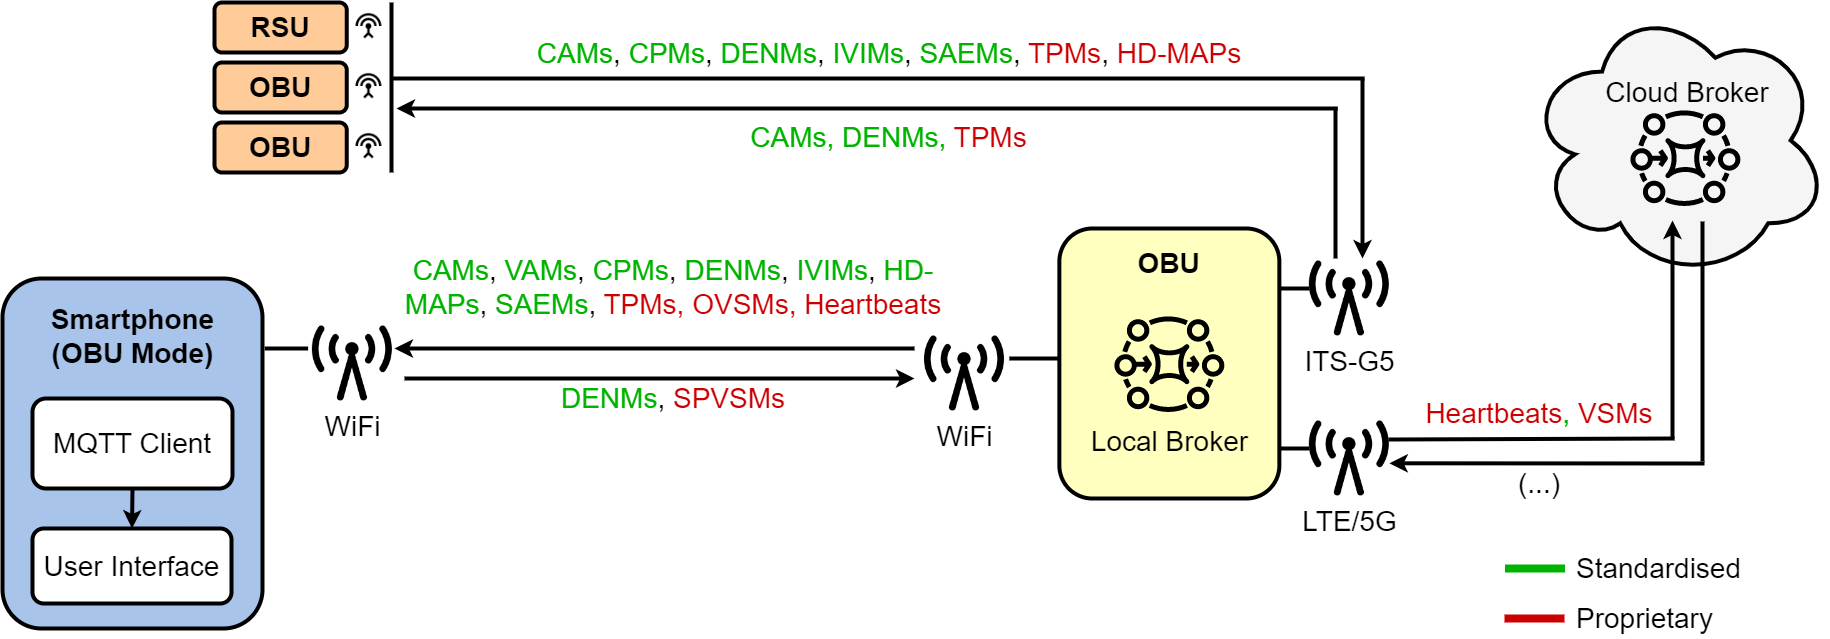

The diagram above was exported from draw.io. Its source (the exported page's mxGraphModel, read from the mxfile embedded in the PNG):
<mxGraphModel dx="1909" dy="1049" grid="1" gridSize="10" guides="1" tooltips="1" connect="1" arrows="1" fold="1" page="1" pageScale="1" pageWidth="1900" pageHeight="700" math="0" shadow="0">
  <root>
    <mxCell id="0" />
    <mxCell id="1" parent="0" />
    <mxCell id="q48udP5sPcgmtKvsjGWE-3" value="" style="rounded=1;whiteSpace=wrap;html=1;strokeWidth=4;fillColor=#A9C4EB;" parent="1" vertex="1">
      <mxGeometry x="30" y="308" width="260" height="350" as="geometry" />
    </mxCell>
    <mxCell id="q48udP5sPcgmtKvsjGWE-5" value="" style="rounded=1;whiteSpace=wrap;html=1;strokeWidth=4;fillColor=#FFFFBF;" parent="1" vertex="1">
      <mxGeometry x="1086.8600000000001" y="258" width="220" height="270" as="geometry" />
    </mxCell>
    <mxCell id="q48udP5sPcgmtKvsjGWE-4" value="&lt;font color=&quot;#000000&quot; style=&quot;font-size: 28px;&quot;&gt;Local Broker&lt;/font&gt;" style="sketch=0;outlineConnect=0;fontColor=#232F3E;gradientColor=none;fillColor=#000000;strokeColor=none;dashed=0;verticalLabelPosition=bottom;verticalAlign=top;align=center;html=1;fontSize=12;fontStyle=0;aspect=fixed;pointerEvents=1;shape=mxgraph.aws4.mq_broker;strokeWidth=4;" parent="1" vertex="1">
      <mxGeometry x="1141.8600000000001" y="338" width="110" height="110" as="geometry" />
    </mxCell>
    <mxCell id="q48udP5sPcgmtKvsjGWE-7" value="&lt;font style=&quot;font-size: 28px;&quot;&gt;&lt;b&gt;OBU&lt;/b&gt;&lt;/font&gt;" style="text;html=1;strokeColor=none;fillColor=none;align=center;verticalAlign=middle;whiteSpace=wrap;rounded=0;strokeWidth=4;" parent="1" vertex="1">
      <mxGeometry x="1111.24" y="278" width="171.25" height="30" as="geometry" />
    </mxCell>
    <mxCell id="q48udP5sPcgmtKvsjGWE-19" value="&lt;font style=&quot;font-size: 28px;&quot;&gt;WiFi&lt;/font&gt;" style="shape=image;html=1;verticalAlign=top;verticalLabelPosition=bottom;labelBackgroundColor=#ffffff;imageAspect=0;aspect=fixed;image=https://cdn4.iconfinder.com/data/icons/vecico-connectivity/288/radio-128.png;strokeColor=#A9C4EB;strokeWidth=4;fillColor=#D4E1F5;" parent="1" vertex="1">
      <mxGeometry x="952" y="363" width="80" height="80" as="geometry" />
    </mxCell>
    <mxCell id="q48udP5sPcgmtKvsjGWE-23" value="" style="endArrow=classic;html=1;rounded=0;strokeWidth=4;fontSize=28;fontColor=#000000;" parent="1" edge="1">
      <mxGeometry width="50" height="50" relative="1" as="geometry">
        <mxPoint x="942" y="378" as="sourcePoint" />
        <mxPoint x="422" y="378" as="targetPoint" />
      </mxGeometry>
    </mxCell>
    <mxCell id="q48udP5sPcgmtKvsjGWE-24" value="" style="endArrow=classic;html=1;rounded=0;strokeWidth=4;fontSize=28;fontColor=#000000;" parent="1" edge="1">
      <mxGeometry width="50" height="50" relative="1" as="geometry">
        <mxPoint x="432" y="408" as="sourcePoint" />
        <mxPoint x="942" y="408" as="targetPoint" />
      </mxGeometry>
    </mxCell>
    <mxCell id="q48udP5sPcgmtKvsjGWE-25" value="&lt;font color=&quot;#00b300&quot;&gt;DENMs&lt;/font&gt;,&lt;font color=&quot;#cc0000&quot;&gt; SPVSMs&lt;/font&gt;" style="text;html=1;strokeColor=none;fillColor=none;align=center;verticalAlign=middle;whiteSpace=wrap;rounded=0;strokeWidth=4;fontSize=28;fontColor=#000000;" parent="1" vertex="1">
      <mxGeometry x="585.51" y="413" width="230" height="30" as="geometry" />
    </mxCell>
    <mxCell id="q48udP5sPcgmtKvsjGWE-30" value="&lt;font style=&quot;font-size: 28px;&quot;&gt;WiFi&lt;/font&gt;" style="shape=image;html=1;verticalAlign=top;verticalLabelPosition=bottom;labelBackgroundColor=#ffffff;imageAspect=0;aspect=fixed;image=https://cdn4.iconfinder.com/data/icons/vecico-connectivity/288/radio-128.png;strokeColor=#A9C4EB;strokeWidth=4;fillColor=#D4E1F5;" parent="1" vertex="1">
      <mxGeometry x="339.89" y="353" width="80" height="80" as="geometry" />
    </mxCell>
    <mxCell id="q48udP5sPcgmtKvsjGWE-37" value="" style="endArrow=none;html=1;rounded=0;strokeWidth=4;fontSize=28;fontColor=#000000;" parent="1" edge="1">
      <mxGeometry width="50" height="50" relative="1" as="geometry">
        <mxPoint x="1363" y="288" as="sourcePoint" />
        <mxPoint x="1363" y="138" as="targetPoint" />
        <Array as="points" />
      </mxGeometry>
    </mxCell>
    <mxCell id="q48udP5sPcgmtKvsjGWE-38" value="" style="endArrow=none;html=1;rounded=0;strokeWidth=4;fontSize=28;fontColor=#000000;" parent="1" edge="1">
      <mxGeometry width="50" height="50" relative="1" as="geometry">
        <mxPoint x="420.28" y="108" as="sourcePoint" />
        <mxPoint x="1392" y="108" as="targetPoint" />
      </mxGeometry>
    </mxCell>
    <mxCell id="q48udP5sPcgmtKvsjGWE-39" value="" style="endArrow=classic;html=1;rounded=0;strokeWidth=4;fontSize=28;fontColor=#000000;" parent="1" edge="1">
      <mxGeometry width="50" height="50" relative="1" as="geometry">
        <mxPoint x="1365.23" y="138" as="sourcePoint" />
        <mxPoint x="424" y="138" as="targetPoint" />
      </mxGeometry>
    </mxCell>
    <mxCell id="q48udP5sPcgmtKvsjGWE-41" value="" style="endArrow=classic;html=1;rounded=0;strokeWidth=4;fontSize=28;fontColor=#000000;" parent="1" edge="1">
      <mxGeometry width="50" height="50" relative="1" as="geometry">
        <mxPoint x="1390" y="108" as="sourcePoint" />
        <mxPoint x="1390" y="288" as="targetPoint" />
        <Array as="points" />
      </mxGeometry>
    </mxCell>
    <mxCell id="q48udP5sPcgmtKvsjGWE-42" value="&lt;font style=&quot;border-color: var(--border-color);&quot; color=&quot;#00b300&quot;&gt;CAMs&lt;/font&gt;,&amp;nbsp;&lt;font style=&quot;border-color: var(--border-color);&quot; color=&quot;#00b300&quot;&gt;CPMs&lt;/font&gt;,&amp;nbsp;&lt;font style=&quot;border-color: var(--border-color);&quot; color=&quot;#00b300&quot;&gt;DENMs&lt;/font&gt;,&amp;nbsp;&lt;font style=&quot;border-color: var(--border-color);&quot; color=&quot;#00b300&quot;&gt;IVIMs&lt;/font&gt;,&amp;nbsp;&lt;font style=&quot;border-color: var(--border-color);&quot; color=&quot;#00b300&quot;&gt;SAEMs&lt;/font&gt;,&amp;nbsp;&lt;font style=&quot;border-color: var(--border-color);&quot; color=&quot;#cc0000&quot;&gt;TPMs&lt;/font&gt;,&lt;font style=&quot;border-color: var(--border-color);&quot; color=&quot;#00b300&quot;&gt;&amp;nbsp;&lt;/font&gt;&lt;font color=&quot;#cc0000&quot; style=&quot;border-color: var(--border-color);&quot;&gt;HD-MAPs&lt;/font&gt;" style="text;html=1;strokeColor=none;fillColor=none;align=center;verticalAlign=middle;whiteSpace=wrap;rounded=0;strokeWidth=4;fontSize=28;fontColor=#000000;" parent="1" vertex="1">
      <mxGeometry x="437" y="68" width="960" height="30" as="geometry" />
    </mxCell>
    <mxCell id="q48udP5sPcgmtKvsjGWE-43" value="&lt;font style=&quot;border-color: var(--border-color);&quot; color=&quot;#00b300&quot;&gt;CAMs, DENMs,&amp;nbsp;&lt;/font&gt;&lt;font style=&quot;border-color: var(--border-color);&quot; color=&quot;#cc0000&quot;&gt;TPMs&lt;/font&gt;" style="text;html=1;strokeColor=none;fillColor=none;align=center;verticalAlign=middle;whiteSpace=wrap;rounded=0;strokeWidth=4;fontSize=28;fontColor=#000000;" parent="1" vertex="1">
      <mxGeometry x="688.26" y="152" width="457.49" height="30" as="geometry" />
    </mxCell>
    <mxCell id="LlsJN_y7lwrOd0hZa4fn-1" value="&lt;font style=&quot;font-size: 28px;&quot;&gt;Standardised&lt;/font&gt;" style="text;html=1;strokeColor=none;fillColor=none;align=left;verticalAlign=middle;whiteSpace=wrap;rounded=0;" parent="1" vertex="1">
      <mxGeometry x="1602.4899999999998" y="578" width="190" height="40" as="geometry" />
    </mxCell>
    <mxCell id="LlsJN_y7lwrOd0hZa4fn-2" value="" style="endArrow=none;html=1;rounded=0;strokeWidth=8;strokeColor=#00B300;" parent="1" edge="1">
      <mxGeometry width="50" height="50" relative="1" as="geometry">
        <mxPoint x="1532.49" y="598" as="sourcePoint" />
        <mxPoint x="1592.49" y="598" as="targetPoint" />
      </mxGeometry>
    </mxCell>
    <mxCell id="LlsJN_y7lwrOd0hZa4fn-3" value="" style="endArrow=none;html=1;rounded=0;strokeWidth=8;strokeColor=#CC0000;" parent="1" edge="1">
      <mxGeometry width="50" height="50" relative="1" as="geometry">
        <mxPoint x="1532" y="648" as="sourcePoint" />
        <mxPoint x="1592" y="648" as="targetPoint" />
      </mxGeometry>
    </mxCell>
    <mxCell id="LlsJN_y7lwrOd0hZa4fn-4" value="&lt;font style=&quot;font-size: 28px;&quot;&gt;Proprietary&lt;/font&gt;" style="text;html=1;strokeColor=none;fillColor=none;align=left;verticalAlign=middle;whiteSpace=wrap;rounded=0;" parent="1" vertex="1">
      <mxGeometry x="1602" y="628" width="250" height="40" as="geometry" />
    </mxCell>
    <mxCell id="LlsJN_y7lwrOd0hZa4fn-10" value="" style="endArrow=none;html=1;rounded=0;strokeWidth=4;fontSize=28;fontColor=#000000;" parent="1" edge="1">
      <mxGeometry width="50" height="50" relative="1" as="geometry">
        <mxPoint x="1086.8600000000001" y="388" as="sourcePoint" />
        <mxPoint x="1036.8600000000001" y="388" as="targetPoint" />
      </mxGeometry>
    </mxCell>
    <mxCell id="LlsJN_y7lwrOd0hZa4fn-11" value="" style="endArrow=none;html=1;rounded=0;strokeWidth=4;fontSize=28;fontColor=#000000;entryX=1;entryY=0.5;entryDx=0;entryDy=0;" parent="1" edge="1">
      <mxGeometry width="50" height="50" relative="1" as="geometry">
        <mxPoint x="335.61" y="378" as="sourcePoint" />
        <mxPoint x="292.24999999999955" y="378" as="targetPoint" />
      </mxGeometry>
    </mxCell>
    <mxCell id="c67fxJ2RoliA5nO5B95t-1" value="&lt;font style=&quot;font-size: 28px;&quot;&gt;ITS-G5&lt;/font&gt;" style="shape=image;html=1;verticalAlign=top;verticalLabelPosition=bottom;labelBackgroundColor=#ffffff;imageAspect=0;aspect=fixed;image=https://cdn4.iconfinder.com/data/icons/vecico-connectivity/288/radio-128.png;strokeColor=#A9C4EB;strokeWidth=4;fillColor=#D4E1F5;" parent="1" vertex="1">
      <mxGeometry x="1336.86" y="288" width="80" height="80" as="geometry" />
    </mxCell>
    <mxCell id="c67fxJ2RoliA5nO5B95t-2" value="" style="endArrow=none;html=1;rounded=0;strokeWidth=4;fontSize=28;fontColor=#000000;entryX=1;entryY=0.5;entryDx=0;entryDy=0;" parent="1" edge="1">
      <mxGeometry width="50" height="50" relative="1" as="geometry">
        <mxPoint x="1336.86" y="318" as="sourcePoint" />
        <mxPoint x="1306.86" y="318" as="targetPoint" />
      </mxGeometry>
    </mxCell>
    <mxCell id="c67fxJ2RoliA5nO5B95t-6" value="" style="rounded=1;whiteSpace=wrap;html=1;strokeWidth=4;fillColor=#FFCC99;" parent="1" vertex="1">
      <mxGeometry x="242" y="32" width="132.25" height="50" as="geometry" />
    </mxCell>
    <mxCell id="c67fxJ2RoliA5nO5B95t-8" value="&lt;font style=&quot;font-size: 28px;&quot;&gt;&lt;b&gt;RSU&lt;/b&gt;&lt;/font&gt;" style="text;html=1;strokeColor=none;fillColor=none;align=center;verticalAlign=middle;whiteSpace=wrap;rounded=0;strokeWidth=4;" parent="1" vertex="1">
      <mxGeometry x="258.12" y="42" width="100" height="30" as="geometry" />
    </mxCell>
    <mxCell id="c67fxJ2RoliA5nO5B95t-11" value="" style="rounded=1;whiteSpace=wrap;html=1;strokeWidth=4;fillColor=#FFCC99;" parent="1" vertex="1">
      <mxGeometry x="242" y="92" width="132.25" height="50" as="geometry" />
    </mxCell>
    <mxCell id="c67fxJ2RoliA5nO5B95t-12" value="&lt;font style=&quot;font-size: 28px;&quot;&gt;&lt;b&gt;OBU&lt;/b&gt;&lt;/font&gt;" style="text;html=1;strokeColor=none;fillColor=none;align=center;verticalAlign=middle;whiteSpace=wrap;rounded=0;strokeWidth=4;" parent="1" vertex="1">
      <mxGeometry x="258.12" y="102" width="100" height="30" as="geometry" />
    </mxCell>
    <mxCell id="c67fxJ2RoliA5nO5B95t-13" value="" style="rounded=1;whiteSpace=wrap;html=1;strokeWidth=4;fillColor=#FFCC99;" parent="1" vertex="1">
      <mxGeometry x="242" y="152" width="132.25" height="50" as="geometry" />
    </mxCell>
    <mxCell id="c67fxJ2RoliA5nO5B95t-14" value="&lt;font style=&quot;font-size: 28px;&quot;&gt;&lt;b&gt;OBU&lt;/b&gt;&lt;/font&gt;" style="text;html=1;strokeColor=none;fillColor=none;align=center;verticalAlign=middle;whiteSpace=wrap;rounded=0;strokeWidth=4;" parent="1" vertex="1">
      <mxGeometry x="258.12" y="162" width="100" height="30" as="geometry" />
    </mxCell>
    <mxCell id="c67fxJ2RoliA5nO5B95t-17" value="" style="shape=image;html=1;verticalAlign=top;verticalLabelPosition=bottom;labelBackgroundColor=#ffffff;imageAspect=0;aspect=fixed;image=https://cdn0.iconfinder.com/data/icons/google-material-design-3-0/48/ic_settings_input_antenna_48px-128.png;strokeWidth=4;fillColor=default;" parent="1" vertex="1">
      <mxGeometry x="382.37" y="41.999999999999886" width="28.14" height="28.14" as="geometry" />
    </mxCell>
    <mxCell id="c67fxJ2RoliA5nO5B95t-18" value="" style="shape=image;html=1;verticalAlign=top;verticalLabelPosition=bottom;labelBackgroundColor=#ffffff;imageAspect=0;aspect=fixed;image=https://cdn0.iconfinder.com/data/icons/google-material-design-3-0/48/ic_settings_input_antenna_48px-128.png;strokeWidth=4;fillColor=default;" parent="1" vertex="1">
      <mxGeometry x="382.37" y="101.99999999999989" width="28.14" height="28.14" as="geometry" />
    </mxCell>
    <mxCell id="c67fxJ2RoliA5nO5B95t-19" value="" style="shape=image;html=1;verticalAlign=top;verticalLabelPosition=bottom;labelBackgroundColor=#ffffff;imageAspect=0;aspect=fixed;image=https://cdn0.iconfinder.com/data/icons/google-material-design-3-0/48/ic_settings_input_antenna_48px-128.png;strokeWidth=4;fillColor=default;" parent="1" vertex="1">
      <mxGeometry x="382.37" y="161.9999999999999" width="28.14" height="28.14" as="geometry" />
    </mxCell>
    <mxCell id="c67fxJ2RoliA5nO5B95t-21" value="" style="endArrow=none;html=1;rounded=0;fontColor=#000000;strokeWidth=4;" parent="1" edge="1">
      <mxGeometry width="50" height="50" relative="1" as="geometry">
        <mxPoint x="419" y="202" as="sourcePoint" />
        <mxPoint x="419" y="32" as="targetPoint" />
      </mxGeometry>
    </mxCell>
    <mxCell id="c67fxJ2RoliA5nO5B95t-24" value="&lt;font style=&quot;font-size: 28px;&quot;&gt;LTE/5G&lt;/font&gt;" style="shape=image;html=1;verticalAlign=top;verticalLabelPosition=bottom;labelBackgroundColor=#ffffff;imageAspect=0;aspect=fixed;image=https://cdn4.iconfinder.com/data/icons/vecico-connectivity/288/radio-128.png;strokeColor=#A9C4EB;strokeWidth=4;fillColor=#D4E1F5;" parent="1" vertex="1">
      <mxGeometry x="1336.86" y="448" width="80" height="80" as="geometry" />
    </mxCell>
    <mxCell id="c67fxJ2RoliA5nO5B95t-25" value="" style="endArrow=none;html=1;rounded=0;strokeWidth=4;fontSize=28;fontColor=#000000;entryX=1;entryY=0.5;entryDx=0;entryDy=0;" parent="1" edge="1">
      <mxGeometry width="50" height="50" relative="1" as="geometry">
        <mxPoint x="1336.8599999999997" y="478.0000000000001" as="sourcePoint" />
        <mxPoint x="1306.8599999999997" y="478.0000000000001" as="targetPoint" />
      </mxGeometry>
    </mxCell>
    <mxCell id="c67fxJ2RoliA5nO5B95t-26" value="" style="ellipse;shape=cloud;whiteSpace=wrap;html=1;strokeWidth=4;fillColor=#F5F5F5;" parent="1" vertex="1">
      <mxGeometry x="1554.2" y="32" width="301.8" height="276" as="geometry" />
    </mxCell>
    <mxCell id="c67fxJ2RoliA5nO5B95t-29" value="" style="endArrow=classic;html=1;rounded=0;strokeWidth=4;fontSize=28;fontColor=#000000;" parent="1" edge="1">
      <mxGeometry width="50" height="50" relative="1" as="geometry">
        <mxPoint x="1732" y="493" as="sourcePoint" />
        <mxPoint x="1416.8600000000001" y="492.79" as="targetPoint" />
      </mxGeometry>
    </mxCell>
    <mxCell id="c67fxJ2RoliA5nO5B95t-30" value="" style="endArrow=none;html=1;rounded=0;strokeWidth=4;fontSize=28;fontColor=#000000;" parent="1" edge="1">
      <mxGeometry width="50" height="50" relative="1" as="geometry">
        <mxPoint x="1415.8600000000001" y="469" as="sourcePoint" />
        <mxPoint x="1702" y="468" as="targetPoint" />
      </mxGeometry>
    </mxCell>
    <mxCell id="c67fxJ2RoliA5nO5B95t-32" value="" style="endArrow=none;html=1;rounded=0;strokeWidth=4;fontSize=28;fontColor=#000000;" parent="1" edge="1">
      <mxGeometry width="50" height="50" relative="1" as="geometry">
        <mxPoint x="1730" y="251" as="sourcePoint" />
        <mxPoint x="1730" y="491" as="targetPoint" />
        <Array as="points" />
      </mxGeometry>
    </mxCell>
    <mxCell id="c67fxJ2RoliA5nO5B95t-27" value="" style="sketch=0;outlineConnect=0;fontColor=#232F3E;gradientColor=none;fillColor=#000000;strokeColor=none;dashed=0;verticalLabelPosition=bottom;verticalAlign=top;align=center;html=1;fontSize=12;fontStyle=0;aspect=fixed;pointerEvents=1;shape=mxgraph.aws4.mq_broker;strokeWidth=4;" parent="1" vertex="1">
      <mxGeometry x="1657.9" y="132" width="110" height="110" as="geometry" />
    </mxCell>
    <mxCell id="c67fxJ2RoliA5nO5B95t-33" value="&lt;font style=&quot;font-size: 28px;&quot;&gt;Cloud Broker&lt;/font&gt;" style="text;html=1;strokeColor=none;fillColor=none;align=center;verticalAlign=middle;whiteSpace=wrap;rounded=0;fontColor=#000000;" parent="1" vertex="1">
      <mxGeometry x="1621.9" y="107" width="186" height="30" as="geometry" />
    </mxCell>
    <mxCell id="c67fxJ2RoliA5nO5B95t-34" value="" style="endArrow=classic;html=1;rounded=0;strokeWidth=4;fontSize=28;fontColor=#000000;" parent="1" edge="1">
      <mxGeometry width="50" height="50" relative="1" as="geometry">
        <mxPoint x="1700" y="468" as="sourcePoint" />
        <mxPoint x="1700" y="250.07" as="targetPoint" />
      </mxGeometry>
    </mxCell>
    <mxCell id="c67fxJ2RoliA5nO5B95t-35" value="&lt;font color=&quot;#cc0000&quot;&gt;Heartbeats&lt;/font&gt;&lt;font color=&quot;#00b300&quot;&gt;, &lt;/font&gt;&lt;font color=&quot;#cc0000&quot;&gt;VSMs&lt;/font&gt;" style="text;html=1;strokeColor=none;fillColor=none;align=center;verticalAlign=middle;whiteSpace=wrap;rounded=0;strokeWidth=4;fontSize=28;fontColor=#000000;" parent="1" vertex="1">
      <mxGeometry x="1452" y="428" width="230" height="30" as="geometry" />
    </mxCell>
    <mxCell id="c67fxJ2RoliA5nO5B95t-36" value="(...)" style="text;html=1;strokeColor=none;fillColor=none;align=center;verticalAlign=middle;whiteSpace=wrap;rounded=0;strokeWidth=4;fontSize=28;fontColor=#000000;" parent="1" vertex="1">
      <mxGeometry x="1507" y="498" width="120" height="30" as="geometry" />
    </mxCell>
    <mxCell id="c67fxJ2RoliA5nO5B95t-37" value="&lt;font style=&quot;font-size: 28px;&quot;&gt;&lt;b&gt;Smartphone&lt;br&gt;(OBU Mode)&lt;br&gt;&lt;/b&gt;&lt;/font&gt;" style="text;html=1;strokeColor=none;fillColor=none;align=center;verticalAlign=middle;whiteSpace=wrap;rounded=0;strokeWidth=4;" parent="1" vertex="1">
      <mxGeometry x="48.75" y="333" width="222.5" height="65" as="geometry" />
    </mxCell>
    <mxCell id="c67fxJ2RoliA5nO5B95t-38" value="User Interface" style="rounded=1;whiteSpace=wrap;html=1;strokeColor=default;strokeWidth=4;fontSize=28;fillColor=#FFFFFF;" parent="1" vertex="1">
      <mxGeometry x="60" y="558" width="199" height="75" as="geometry" />
    </mxCell>
    <mxCell id="c67fxJ2RoliA5nO5B95t-39" value="MQTT Client" style="rounded=1;whiteSpace=wrap;html=1;strokeColor=default;strokeWidth=4;fontSize=28;fillColor=#FFFFFF;" parent="1" vertex="1">
      <mxGeometry x="59.99999999999997" y="428" width="200" height="90" as="geometry" />
    </mxCell>
    <mxCell id="c67fxJ2RoliA5nO5B95t-40" value="" style="endArrow=classic;html=1;rounded=0;strokeWidth=4;fontSize=28;exitX=0.5;exitY=1;exitDx=0;exitDy=0;entryX=0.5;entryY=0;entryDx=0;entryDy=0;" parent="1" source="c67fxJ2RoliA5nO5B95t-39" target="c67fxJ2RoliA5nO5B95t-38" edge="1">
      <mxGeometry width="50" height="50" relative="1" as="geometry">
        <mxPoint x="159.21" y="493" as="sourcePoint" />
        <mxPoint x="159.21" y="533" as="targetPoint" />
      </mxGeometry>
    </mxCell>
    <mxCell id="c67fxJ2RoliA5nO5B95t-41" value="&lt;font style=&quot;border-color: var(--border-color);&quot; color=&quot;#00b300&quot;&gt;CAMs&lt;/font&gt;, &lt;font color=&quot;#00b300&quot;&gt;VAMs&lt;/font&gt;,&amp;nbsp;&lt;font style=&quot;border-color: var(--border-color);&quot; color=&quot;#00b300&quot;&gt;CPMs&lt;/font&gt;,&amp;nbsp;&lt;font style=&quot;border-color: var(--border-color);&quot; color=&quot;#00b300&quot;&gt;DENMs&lt;/font&gt;,&amp;nbsp;&lt;font style=&quot;border-color: var(--border-color);&quot; color=&quot;#00b300&quot;&gt;IVIMs&lt;/font&gt;,&lt;font style=&quot;border-color: var(--border-color);&quot; color=&quot;#00b300&quot;&gt;&amp;nbsp;HD-MAPs&lt;/font&gt;,&amp;nbsp;&lt;font style=&quot;border-color: var(--border-color);&quot; color=&quot;#00b300&quot;&gt;SAEMs&lt;/font&gt;,&amp;nbsp;&lt;font style=&quot;border-color: var(--border-color);&quot; color=&quot;#cc0000&quot;&gt;TPMs, OVSMs, Heartbeats&lt;/font&gt;" style="text;html=1;strokeColor=none;fillColor=none;align=center;verticalAlign=middle;whiteSpace=wrap;rounded=0;strokeWidth=4;fontSize=28;fontColor=#000000;" parent="1" vertex="1">
      <mxGeometry x="410.51" y="281" width="580" height="71" as="geometry" />
    </mxCell>
  </root>
</mxGraphModel>